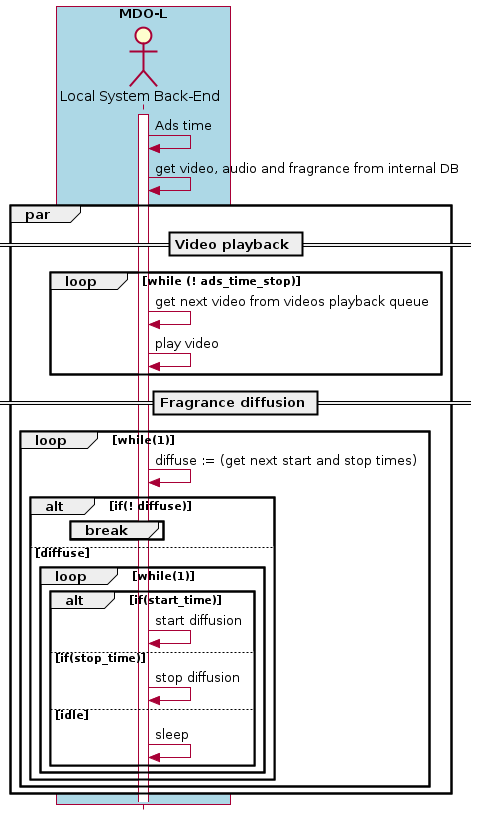

The diagram above was rendered by PlantUML. Its source (embedded in the PNG):
@startuml
' ---------- SETUP ----------------
' strict uml style and hide footboxes
skinparam style strictuml
hide footbox
' for anchors and duration this may be required (uncomment)
' !pragma teoz true

' ---------- Declaring participants
' participant Participant as Foo
''actor User
box "MDO-L" #LightBlue
''boundary "Gesture Recognition Engine" as GRE
''control "UI Engine" as UIE
actor "Local System Back-End" as LS
endbox
' entity      Entity      as Foo4
' database    Database    as Foo5
' collections Collections as Foo6
' queue       Queue       as Foo7

' async message
activate LS
LS -> LS: Ads time
LS -> LS: get video, audio and fragrance from internal DB
par
== Video playback ==
  loop while (! ads_time_stop)
	LS -> LS: get next video from videos playback queue
	LS -> LS: play video
  end
  == Fragrance diffusion ==
  loop while(1)
	LS -> LS: diffuse := (get next start and stop times)
	alt if(! diffuse)
	  break
	  end
	else diffuse
	  loop while(1)
	    alt if(start_time)
	      LS -> LS: start diffusion
	    else if(stop_time)
	      LS -> LS: stop diffusion
	    else idle
	      LS -> LS: sleep
	      'end alt
	    end
	    ' end while(1)
	  end
	  'end diffuse'
	end
  end
' end par
end


@enduml